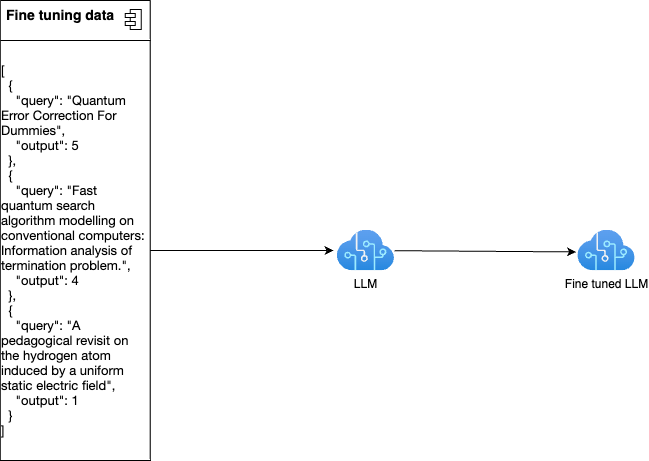

The diagram above was exported from draw.io. Its source (the exported page's mxGraphModel, read from the mxfile embedded in the PNG):
<mxGraphModel dx="1782" dy="559" grid="1" gridSize="10" guides="1" tooltips="1" connect="1" arrows="1" fold="1" page="0" pageScale="1" pageWidth="827" pageHeight="1169" math="0" shadow="0">
  <root>
    <mxCell id="0" />
    <mxCell id="1" parent="0" />
    <mxCell id="114" value="" style="fontStyle=1;align=center;verticalAlign=top;childLayout=stackLayout;horizontal=1;horizontalStack=0;resizeParent=1;resizeParentMax=0;resizeLast=0;marginBottom=0;" parent="1" vertex="1">
      <mxGeometry x="-271.31" y="510" width="150" height="40" as="geometry" />
    </mxCell>
    <mxCell id="115" value="&lt;font style=&quot;font-size: 14px;&quot;&gt;&lt;b&gt;Fine tuning data&lt;/b&gt;&lt;/font&gt;" style="html=1;align=left;spacingLeft=4;verticalAlign=top;strokeColor=none;fillColor=none;" parent="114" vertex="1">
      <mxGeometry width="150" height="40" as="geometry" />
    </mxCell>
    <mxCell id="116" value="" style="shape=module;jettyWidth=10;jettyHeight=4;" parent="115" vertex="1">
      <mxGeometry x="1" width="16" height="20" relative="1" as="geometry">
        <mxPoint x="-25" y="9" as="offset" />
      </mxGeometry>
    </mxCell>
    <mxCell id="117" style="edgeStyle=none;html=1;entryX=-0.062;entryY=0.5;entryDx=0;entryDy=0;entryPerimeter=0;fontSize=14;" parent="1" source="118" target="123" edge="1">
      <mxGeometry relative="1" as="geometry" />
    </mxCell>
    <mxCell id="118" value="&lt;div style=&quot;border-color: var(--border-color);&quot;&gt;&lt;p style=&quot;margin: 0px; font-variant-numeric: normal; font-variant-east-asian: normal; font-variant-alternates: normal; font-kerning: auto; font-optical-sizing: auto; font-feature-settings: normal; font-variation-settings: normal; font-stretch: normal; font-size: 13px; line-height: normal; font-family: &amp;quot;Helvetica Neue&amp;quot;; text-align: start;&quot; class=&quot;p1&quot;&gt;[&lt;/p&gt;&lt;p style=&quot;margin: 0px; font-variant-numeric: normal; font-variant-east-asian: normal; font-variant-alternates: normal; font-kerning: auto; font-optical-sizing: auto; font-feature-settings: normal; font-variation-settings: normal; font-stretch: normal; font-size: 13px; line-height: normal; font-family: &amp;quot;Helvetica Neue&amp;quot;; text-align: start;&quot; class=&quot;p1&quot;&gt;&lt;span class=&quot;Apple-converted-space&quot;&gt;&amp;nbsp; &lt;/span&gt;{&lt;/p&gt;&lt;p style=&quot;margin: 0px; font-variant-numeric: normal; font-variant-east-asian: normal; font-variant-alternates: normal; font-kerning: auto; font-optical-sizing: auto; font-feature-settings: normal; font-variation-settings: normal; font-stretch: normal; font-size: 13px; line-height: normal; font-family: &amp;quot;Helvetica Neue&amp;quot;; text-align: start;&quot; class=&quot;p1&quot;&gt;&lt;span class=&quot;Apple-converted-space&quot;&gt;&amp;nbsp; &amp;nbsp; &lt;/span&gt;&quot;query&quot;: &quot;Quantum Error Correction For Dummies&quot;,&lt;/p&gt;&lt;p style=&quot;margin: 0px; font-variant-numeric: normal; font-variant-east-asian: normal; font-variant-alternates: normal; font-kerning: auto; font-optical-sizing: auto; font-feature-settings: normal; font-variation-settings: normal; font-stretch: normal; font-size: 13px; line-height: normal; font-family: &amp;quot;Helvetica Neue&amp;quot;; text-align: start;&quot; class=&quot;p1&quot;&gt;&lt;span class=&quot;Apple-converted-space&quot;&gt;&amp;nbsp; &amp;nbsp; &lt;/span&gt;&quot;output&quot;: 5&lt;/p&gt;&lt;p style=&quot;margin: 0px; font-variant-numeric: normal; font-variant-east-asian: normal; font-variant-alternates: normal; font-kerning: auto; font-optical-sizing: auto; font-feature-settings: normal; font-variation-settings: normal; font-stretch: normal; font-size: 13px; line-height: normal; font-family: &amp;quot;Helvetica Neue&amp;quot;; text-align: start;&quot; class=&quot;p1&quot;&gt;&lt;span class=&quot;Apple-converted-space&quot;&gt;&amp;nbsp; &lt;/span&gt;},&lt;/p&gt;&lt;p style=&quot;margin: 0px; font-variant-numeric: normal; font-variant-east-asian: normal; font-variant-alternates: normal; font-kerning: auto; font-optical-sizing: auto; font-feature-settings: normal; font-variation-settings: normal; font-stretch: normal; font-size: 13px; line-height: normal; font-family: &amp;quot;Helvetica Neue&amp;quot;; text-align: start;&quot; class=&quot;p1&quot;&gt;&lt;span class=&quot;Apple-converted-space&quot;&gt;&amp;nbsp; &lt;/span&gt;{&lt;/p&gt;&lt;p style=&quot;margin: 0px; font-variant-numeric: normal; font-variant-east-asian: normal; font-variant-alternates: normal; font-kerning: auto; font-optical-sizing: auto; font-feature-settings: normal; font-variation-settings: normal; font-stretch: normal; font-size: 13px; line-height: normal; font-family: &amp;quot;Helvetica Neue&amp;quot;; text-align: start;&quot; class=&quot;p1&quot;&gt;&lt;span class=&quot;Apple-converted-space&quot;&gt;&amp;nbsp; &amp;nbsp; &lt;/span&gt;&quot;query&quot;: &quot;Fast quantum search algorithm modelling on conventional computers: Information analysis of termination problem.&quot;,&lt;/p&gt;&lt;p style=&quot;margin: 0px; font-variant-numeric: normal; font-variant-east-asian: normal; font-variant-alternates: normal; font-kerning: auto; font-optical-sizing: auto; font-feature-settings: normal; font-variation-settings: normal; font-stretch: normal; font-size: 13px; line-height: normal; font-family: &amp;quot;Helvetica Neue&amp;quot;; text-align: start;&quot; class=&quot;p1&quot;&gt;&lt;span class=&quot;Apple-converted-space&quot;&gt;&amp;nbsp; &amp;nbsp; &lt;/span&gt;&quot;output&quot;: 4&lt;/p&gt;&lt;p style=&quot;margin: 0px; font-variant-numeric: normal; font-variant-east-asian: normal; font-variant-alternates: normal; font-kerning: auto; font-optical-sizing: auto; font-feature-settings: normal; font-variation-settings: normal; font-stretch: normal; font-size: 13px; line-height: normal; font-family: &amp;quot;Helvetica Neue&amp;quot;; text-align: start;&quot; class=&quot;p1&quot;&gt;&lt;span class=&quot;Apple-converted-space&quot;&gt;&amp;nbsp; &lt;/span&gt;},&lt;/p&gt;&lt;p style=&quot;margin: 0px; font-variant-numeric: normal; font-variant-east-asian: normal; font-variant-alternates: normal; font-kerning: auto; font-optical-sizing: auto; font-feature-settings: normal; font-variation-settings: normal; font-stretch: normal; font-size: 13px; line-height: normal; font-family: &amp;quot;Helvetica Neue&amp;quot;; text-align: start;&quot; class=&quot;p1&quot;&gt;&lt;span class=&quot;Apple-converted-space&quot;&gt;&amp;nbsp; &lt;/span&gt;{&lt;/p&gt;&lt;p style=&quot;margin: 0px; font-variant-numeric: normal; font-variant-east-asian: normal; font-variant-alternates: normal; font-kerning: auto; font-optical-sizing: auto; font-feature-settings: normal; font-variation-settings: normal; font-stretch: normal; font-size: 13px; line-height: normal; font-family: &amp;quot;Helvetica Neue&amp;quot;; text-align: start;&quot; class=&quot;p1&quot;&gt;&lt;span class=&quot;Apple-converted-space&quot;&gt;&amp;nbsp; &amp;nbsp; &lt;/span&gt;&quot;query&quot;: &quot;A pedagogical revisit on the hydrogen atom induced by a uniform static electric field&quot;,&lt;/p&gt;&lt;p style=&quot;margin: 0px; font-variant-numeric: normal; font-variant-east-asian: normal; font-variant-alternates: normal; font-kerning: auto; font-optical-sizing: auto; font-feature-settings: normal; font-variation-settings: normal; font-stretch: normal; font-size: 13px; line-height: normal; font-family: &amp;quot;Helvetica Neue&amp;quot;; text-align: start;&quot; class=&quot;p1&quot;&gt;&lt;span class=&quot;Apple-converted-space&quot;&gt;&amp;nbsp; &amp;nbsp; &lt;/span&gt;&quot;output&quot;: 1&lt;/p&gt;&lt;p style=&quot;margin: 0px; font-variant-numeric: normal; font-variant-east-asian: normal; font-variant-alternates: normal; font-kerning: auto; font-optical-sizing: auto; font-feature-settings: normal; font-variation-settings: normal; font-stretch: normal; font-size: 13px; line-height: normal; font-family: &amp;quot;Helvetica Neue&amp;quot;; text-align: start;&quot; class=&quot;p1&quot;&gt;&lt;span class=&quot;Apple-converted-space&quot;&gt;&amp;nbsp; &lt;/span&gt;}&lt;/p&gt;&lt;p style=&quot;margin: 0px; font-variant-numeric: normal; font-variant-east-asian: normal; font-variant-alternates: normal; font-kerning: auto; font-optical-sizing: auto; font-feature-settings: normal; font-variation-settings: normal; font-stretch: normal; font-size: 13px; line-height: normal; font-family: &amp;quot;Helvetica Neue&amp;quot;; text-align: start;&quot; class=&quot;p1&quot;&gt;]&lt;/p&gt;&lt;/div&gt;" style="rounded=0;whiteSpace=wrap;html=1;" parent="1" vertex="1">
      <mxGeometry x="-271.31" y="550" width="150" height="420" as="geometry" />
    </mxCell>
    <mxCell id="122" style="edgeStyle=none;html=1;fontSize=14;entryX=-0.03;entryY=0.535;entryDx=0;entryDy=0;entryPerimeter=0;" parent="1" source="123" target="128" edge="1">
      <mxGeometry relative="1" as="geometry">
        <mxPoint x="250" y="760" as="targetPoint" />
      </mxGeometry>
    </mxCell>
    <mxCell id="123" value="LLM" style="aspect=fixed;html=1;points=[];align=center;image;fontSize=12;image=img/lib/azure2/ai_machine_learning/Cognitive_Services.svg;" parent="1" vertex="1">
      <mxGeometry x="65.65" y="739.75" width="57.38" height="40.5" as="geometry" />
    </mxCell>
    <mxCell id="128" value="Fine tuned LLM" style="aspect=fixed;html=1;points=[];align=center;image;fontSize=12;image=img/lib/azure2/ai_machine_learning/Cognitive_Services.svg;" parent="1" vertex="1">
      <mxGeometry x="306.31" y="739.75" width="57.38" height="40.5" as="geometry" />
    </mxCell>
  </root>
</mxGraphModel>